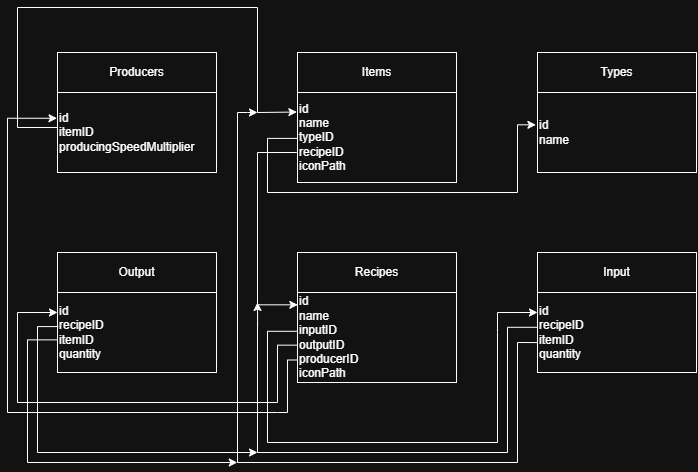

The diagram above was exported from draw.io. Its source (the exported page's mxGraphModel, read from the mxfile embedded in the PNG):
<mxGraphModel dx="1269" dy="704" grid="1" gridSize="10" guides="1" tooltips="1" connect="1" arrows="1" fold="1" page="1" pageScale="1" pageWidth="827" pageHeight="1169" math="0" shadow="0">
  <root>
    <mxCell id="0" />
    <mxCell id="1" parent="0" />
    <mxCell id="pOS7pBGT6M2gVeOU8FUU-2" parent="1" style="rounded=0;whiteSpace=wrap;html=1;" value="Items" vertex="1">
      <mxGeometry height="40" width="159" x="320" y="200" as="geometry" />
    </mxCell>
    <mxCell id="pOS7pBGT6M2gVeOU8FUU-3" parent="1" style="rounded=0;whiteSpace=wrap;html=1;align=left;" value="id&lt;div&gt;name&lt;/div&gt;&lt;div&gt;typeID&lt;/div&gt;&lt;div&gt;recipeID&lt;/div&gt;&lt;div&gt;iconPath&lt;/div&gt;" vertex="1">
      <mxGeometry height="90" width="159" x="320" y="240" as="geometry" />
    </mxCell>
    <mxCell id="pOS7pBGT6M2gVeOU8FUU-4" parent="1" style="rounded=0;whiteSpace=wrap;html=1;" value="Types" vertex="1">
      <mxGeometry height="40" width="159" x="560" y="200" as="geometry" />
    </mxCell>
    <mxCell id="pOS7pBGT6M2gVeOU8FUU-5" parent="1" style="rounded=0;whiteSpace=wrap;html=1;align=left;" value="id&lt;div&gt;name&lt;/div&gt;" vertex="1">
      <mxGeometry height="80" width="159" x="560" y="240" as="geometry" />
    </mxCell>
    <mxCell id="pOS7pBGT6M2gVeOU8FUU-6" parent="1" style="rounded=0;whiteSpace=wrap;html=1;" value="Recipes" vertex="1">
      <mxGeometry height="40" width="159" x="320" y="400" as="geometry" />
    </mxCell>
    <mxCell id="pOS7pBGT6M2gVeOU8FUU-7" parent="1" style="rounded=0;whiteSpace=wrap;html=1;align=left;" value="id&lt;div&gt;&lt;span style=&quot;background-color: transparent; color: light-dark(rgb(0, 0, 0), rgb(255, 255, 255));&quot;&gt;name&lt;/span&gt;&lt;/div&gt;&lt;div&gt;&lt;span style=&quot;background-color: transparent; color: light-dark(rgb(0, 0, 0), rgb(255, 255, 255));&quot;&gt;inputID&lt;/span&gt;&lt;/div&gt;&lt;div&gt;&lt;div&gt;outputID&lt;/div&gt;&lt;/div&gt;&lt;div&gt;producerID&lt;/div&gt;&lt;div&gt;iconPath&lt;/div&gt;" vertex="1">
      <mxGeometry height="90" width="159" x="320" y="440" as="geometry" />
    </mxCell>
    <mxCell id="pOS7pBGT6M2gVeOU8FUU-9" parent="1" style="rounded=0;whiteSpace=wrap;html=1;" value="Producers" vertex="1">
      <mxGeometry height="40" width="159" x="80" y="200" as="geometry" />
    </mxCell>
    <mxCell id="pOS7pBGT6M2gVeOU8FUU-10" parent="1" style="rounded=0;whiteSpace=wrap;html=1;align=left;" value="id&lt;div&gt;itemID&lt;/div&gt;&lt;div&gt;producingSpeedMultiplier&lt;/div&gt;" vertex="1">
      <mxGeometry height="80" width="159" x="80" y="240" as="geometry" />
    </mxCell>
    <mxCell id="pOS7pBGT6M2gVeOU8FUU-14" parent="1" style="rounded=0;whiteSpace=wrap;html=1;" value="Input" vertex="1">
      <mxGeometry height="40" width="159" x="560" y="400" as="geometry" />
    </mxCell>
    <mxCell id="pOS7pBGT6M2gVeOU8FUU-15" parent="1" style="rounded=0;whiteSpace=wrap;html=1;align=left;" value="id&lt;div&gt;recipeID&lt;br&gt;&lt;div&gt;&lt;span style=&quot;background-color: transparent; color: light-dark(rgb(0, 0, 0), rgb(255, 255, 255));&quot;&gt;itemID&lt;/span&gt;&lt;div&gt;&lt;div&gt;quantity&lt;/div&gt;&lt;/div&gt;&lt;/div&gt;&lt;/div&gt;" vertex="1">
      <mxGeometry height="80" width="159" x="560" y="440" as="geometry" />
    </mxCell>
    <mxCell id="2z2orad-2J62ZkCSYfgZ-6" parent="1" style="rounded=0;whiteSpace=wrap;html=1;" value="Output" vertex="1">
      <mxGeometry height="40" width="159" x="80" y="400" as="geometry" />
    </mxCell>
    <mxCell id="2z2orad-2J62ZkCSYfgZ-7" parent="1" style="rounded=0;whiteSpace=wrap;html=1;align=left;" value="id&lt;div&gt;recipeID&lt;br&gt;&lt;div&gt;&lt;span style=&quot;background-color: transparent; color: light-dark(rgb(0, 0, 0), rgb(255, 255, 255));&quot;&gt;itemID&lt;/span&gt;&lt;div&gt;&lt;div&gt;quantity&lt;/div&gt;&lt;/div&gt;&lt;/div&gt;&lt;/div&gt;" vertex="1">
      <mxGeometry height="80" width="159" x="80" y="440" as="geometry" />
    </mxCell>
    <mxCell id="2z2orad-2J62ZkCSYfgZ-11" edge="1" parent="1" source="pOS7pBGT6M2gVeOU8FUU-3" style="endArrow=classic;html=1;rounded=0;entryX=-0.01;entryY=0.404;entryDx=0;entryDy=0;entryPerimeter=0;endFill=1;exitX=0;exitY=0.51;exitDx=0;exitDy=0;exitPerimeter=0;" target="pOS7pBGT6M2gVeOU8FUU-5" value="">
      <mxGeometry height="50" relative="1" width="50" x="-0.3122" as="geometry">
        <Array as="points">
          <mxPoint x="290" y="285.9" />
          <mxPoint x="290" y="340" />
          <mxPoint x="540" y="340" />
          <mxPoint x="540" y="272.32" />
        </Array>
        <mxPoint x="360" y="290" as="sourcePoint" />
        <mxPoint x="520" y="260" as="targetPoint" />
      </mxGeometry>
    </mxCell>
    <mxCell id="2z2orad-2J62ZkCSYfgZ-12" edge="1" parent="1" source="pOS7pBGT6M2gVeOU8FUU-7" style="endArrow=none;html=1;rounded=0;exitX=0.002;exitY=0.137;exitDx=0;exitDy=0;exitPerimeter=0;endFill=0;startArrow=classic;startFill=1;" value="">
      <mxGeometry height="50" relative="1" width="50" x="0.0506" as="geometry">
        <Array as="points">
          <mxPoint x="280" y="452.32" />
          <mxPoint x="280" y="300" />
        </Array>
        <mxPoint x="280" y="500" as="sourcePoint" />
        <mxPoint x="319.21" y="300" as="targetPoint" />
      </mxGeometry>
    </mxCell>
    <mxCell id="UHKSnvhFya3SSXIdahr2-14" edge="1" parent="1" source="2z2orad-2J62ZkCSYfgZ-7" style="endArrow=none;html=1;rounded=0;exitX=0;exitY=0.25;exitDx=0;exitDy=0;endFill=0;startArrow=classic;startFill=1;entryX=-0.002;entryY=0.585;entryDx=0;entryDy=0;entryPerimeter=0;" target="pOS7pBGT6M2gVeOU8FUU-7" value="">
      <mxGeometry height="50" relative="1" width="50" x="-0.0408" as="geometry">
        <Array as="points">
          <mxPoint x="40" y="460" />
          <mxPoint x="40" y="550" />
          <mxPoint x="300" y="550" />
          <mxPoint x="300" y="492.65" />
        </Array>
        <mxPoint x="190" y="540" as="sourcePoint" />
        <mxPoint x="320" y="496.61" as="targetPoint" />
      </mxGeometry>
    </mxCell>
    <mxCell id="2z2orad-2J62ZkCSYfgZ-13" edge="1" parent="1" source="pOS7pBGT6M2gVeOU8FUU-3" style="endArrow=none;html=1;rounded=0;entryX=0;entryY=0.5;entryDx=0;entryDy=0;exitX=-0.004;exitY=0.217;exitDx=0;exitDy=0;endFill=0;startArrow=classic;startFill=1;exitPerimeter=0;" value="">
      <mxGeometry height="50" relative="1" width="50" x="0.6367" as="geometry">
        <Array as="points">
          <mxPoint x="280" y="260" />
          <mxPoint x="280" y="155" />
          <mxPoint x="40" y="155" />
          <mxPoint x="40" y="275" />
        </Array>
        <mxPoint x="320" y="258.99999999999994" as="sourcePoint" />
        <mxPoint x="80" y="275" as="targetPoint" />
      </mxGeometry>
    </mxCell>
    <mxCell id="2z2orad-2J62ZkCSYfgZ-16" edge="1" parent="1" source="pOS7pBGT6M2gVeOU8FUU-7" style="endArrow=classic;html=1;rounded=0;entryX=-0.003;entryY=0.322;entryDx=0;entryDy=0;entryPerimeter=0;exitX=0;exitY=0.75;exitDx=0;exitDy=0;endFill=1;startArrow=none;startFill=0;" target="pOS7pBGT6M2gVeOU8FUU-10" value="">
      <mxGeometry height="50" relative="1" width="50" x="0.8914" as="geometry">
        <Array as="points">
          <mxPoint x="310" y="507.5" />
          <mxPoint x="310" y="560" />
          <mxPoint x="300" y="560" />
          <mxPoint x="30" y="560" />
          <mxPoint x="30" y="265.76" />
        </Array>
        <mxPoint x="200" y="380" as="sourcePoint" />
        <mxPoint x="80" y="260" as="targetPoint" />
      </mxGeometry>
    </mxCell>
    <mxCell id="UHKSnvhFya3SSXIdahr2-18" edge="1" parent="1" source="2z2orad-2J62ZkCSYfgZ-7" style="endArrow=classic;html=1;rounded=0;exitX=0.005;exitY=0.426;exitDx=0;exitDy=0;exitPerimeter=0;endFill=1;" value="">
      <mxGeometry height="50" relative="1" width="50" x="-0.0238" as="geometry">
        <Array as="points">
          <mxPoint x="60" y="474.08" />
          <mxPoint x="60" y="600" />
        </Array>
        <mxPoint x="120" y="600" as="sourcePoint" />
        <mxPoint x="280" y="600" as="targetPoint" />
      </mxGeometry>
    </mxCell>
    <mxCell id="2z2orad-2J62ZkCSYfgZ-17" edge="1" parent="1" source="pOS7pBGT6M2gVeOU8FUU-7" style="endArrow=classic;html=1;rounded=0;entryX=0;entryY=0.25;entryDx=0;entryDy=0;startArrow=none;startFill=0;endFill=1;exitX=-0.005;exitY=0.431;exitDx=0;exitDy=0;exitPerimeter=0;" target="pOS7pBGT6M2gVeOU8FUU-15" value="">
      <mxGeometry height="50" relative="1" width="50" x="0.8835" as="geometry">
        <Array as="points">
          <mxPoint x="290" y="478.79" />
          <mxPoint x="290" y="590" />
          <mxPoint x="520" y="590" />
          <mxPoint x="520" y="480" />
          <mxPoint x="520" y="460" />
        </Array>
        <mxPoint x="370" y="480" as="sourcePoint" />
        <mxPoint x="510" y="450" as="targetPoint" />
      </mxGeometry>
    </mxCell>
    <mxCell id="UHKSnvhFya3SSXIdahr2-19" edge="1" parent="1" style="endArrow=classic;html=1;rounded=0;endFill=1;" value="">
      <mxGeometry height="50" relative="1" width="50" as="geometry">
        <mxPoint x="280.09" y="473.17" as="sourcePoint" />
        <mxPoint x="280" y="450" as="targetPoint" />
      </mxGeometry>
    </mxCell>
    <mxCell id="UHKSnvhFya3SSXIdahr2-20" edge="1" parent="1" source="2z2orad-2J62ZkCSYfgZ-7" style="endArrow=classic;html=1;rounded=0;exitX=0;exitY=0.592;exitDx=0;exitDy=0;exitPerimeter=0;endFill=1;" value="">
      <mxGeometry height="50" relative="1" width="50" x="0.0147" as="geometry">
        <Array as="points">
          <mxPoint x="50" y="487.36" />
          <mxPoint x="50" y="610" />
        </Array>
        <mxPoint x="119" y="488" as="sourcePoint" />
        <mxPoint x="259.78" y="610" as="targetPoint" />
      </mxGeometry>
    </mxCell>
    <mxCell id="2z2orad-2J62ZkCSYfgZ-18" edge="1" parent="1" style="endArrow=none;html=1;rounded=0;entryX=0;entryY=0.435;entryDx=0;entryDy=0;entryPerimeter=0;endFill=0;startArrow=none;startFill=0;" target="pOS7pBGT6M2gVeOU8FUU-15" value="">
      <mxGeometry height="50" relative="1" width="50" x="-0.0583" as="geometry">
        <Array as="points">
          <mxPoint x="280" y="600" />
          <mxPoint x="530" y="600" />
          <mxPoint x="530" y="474.8" />
        </Array>
        <mxPoint x="280" y="470" as="sourcePoint" />
        <mxPoint x="560" y="470" as="targetPoint" />
      </mxGeometry>
    </mxCell>
    <mxCell id="2z2orad-2J62ZkCSYfgZ-19" edge="1" parent="1" source="pOS7pBGT6M2gVeOU8FUU-15" style="endArrow=classic;html=1;rounded=0;exitX=0.001;exitY=0.626;exitDx=0;exitDy=0;exitPerimeter=0;endFill=1;startArrow=none;startFill=0;" value="">
      <mxGeometry height="50" relative="1" width="50" x="-0.3166" as="geometry">
        <Array as="points">
          <mxPoint x="540" y="490" />
          <mxPoint x="540" y="610" />
          <mxPoint x="260" y="610" />
          <mxPoint x="260" y="260" />
          <mxPoint x="270" y="260" />
        </Array>
        <mxPoint x="220" y="560" as="sourcePoint" />
        <mxPoint x="280" y="260" as="targetPoint" />
      </mxGeometry>
    </mxCell>
  </root>
</mxGraphModel>